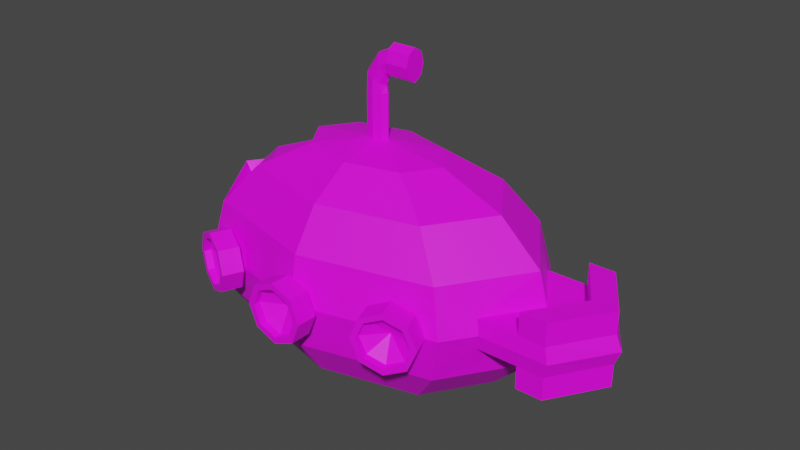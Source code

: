 # Source: Submarine.blend  (saved by Blender 2.82.7; exported with 4.5.12 LTS)
import bpy
from mathutils import Matrix  # noqa: F401  (used for matrix-valued properties, if any)

bpy.ops.wm.read_factory_settings(use_empty=True)
scene = bpy.context.scene
scene.name = 'Scene'

# ---- collections
col_collection = bpy.data.collections.new('Collection'); scene.collection.children.link(col_collection)

# ---- images (referenced by path relative to the original .blend; pixels are not part of the script)
import os
ASSET_DIR = os.environ.get("B2B_ASSET_DIR", "")  # directory of the original .blend (textures are referenced by path, not embedded)
HERE = os.path.dirname(os.path.abspath(__file__))  # packed textures are extracted next to this script under _unpacked/

def load_image(name, relpath, width, height, colorspace="sRGB"):
    """Load a texture the original file referenced (path relative to the .blend, or extracted next to this script)."""
    p = next((c for c in (os.path.join(HERE, relpath), os.path.join(ASSET_DIR, relpath)) if relpath and os.path.exists(c)), "")
    if p:
        img = bpy.data.images.load(p, check_existing=True)
        img.name = name
    else:  # same state as the original file: an image datablock whose file is absent (Cycles renders it pink)
        img = bpy.data.images.new(name, width, height)
        img.source = "FILE"
        img.filepath = "//" + (relpath or name)
    img.colorspace_settings.name = colorspace
    return img
img_imphenziapalette01_png = load_image('ImphenziaPalette01.png', 'ImphenziaPalette01.png', 1024, 1024, 'sRGB')

# ---- materials (node trees are filled in below, after node groups)
mat_material_001 = bpy.data.materials.new('Material.001')
mat_material_001.use_transparent_shadow = False

# ---- material node trees
mat_material_001.use_nodes = True; mat_material_001.node_tree.nodes.clear()
_N = mat_material_001.node_tree.nodes; _L = mat_material_001.node_tree.links
n0 = _N.new('ShaderNodeOutputMaterial'); n0.name = 'Material Output'; n0.location = (300, 300)
n1 = _N.new('ShaderNodeBsdfPrincipled'); n1.name = 'Principled BSDF'; n1.location = (10, 300)
n1.distribution = 'GGX'
n1.subsurface_method = 'BURLEY'
n1.inputs[3].default_value = 1.45
n1.inputs[27].default_value = (0.0, 0.0, 0.0, 1.0)
n1.inputs[28].default_value = 1.0
n2 = _N.new('ShaderNodeTexImage'); n2.name = 'Image Texture'; n2.location = (-323, 145)
n2.image = img_imphenziapalette01_png
n2.interpolation = 'Closest'
_L.new(n1.outputs[0], n0.inputs[0])
_L.new(n2.outputs[0], n1.inputs[0])
n0.is_active_output = True

# ---- world
world_world = bpy.data.worlds.new('World'); scene.world = world_world
world_world.use_nodes = True; world_world.node_tree.nodes.clear()
_N = world_world.node_tree.nodes; _L = world_world.node_tree.links
n0 = _N.new('ShaderNodeOutputWorld'); n0.name = 'World Output'; n0.location = (300, 300)
n1 = _N.new('ShaderNodeBackground'); n1.name = 'Background'; n1.location = (10, 300)
n1.inputs[0].default_value = (0.05088, 0.05088, 0.05088, 1.0)
_L.new(n1.outputs[0], n0.inputs[0])
n0.is_active_output = True
world_world.color = (0.05088, 0.05088, 0.05088)
world_world.use_sun_shadow = False
world_world.sun_shadow_jitter_overblur = 0.0

# ---- meshes
me_sphere = bpy.data.meshes.new('Sphere')
me_sphere.from_pydata([(0.0, 1.0, -4.371e-08), (0.2161, 3.521e-07, 1.504), (0.2706, 0.2706, 0.9239), (0.5, 0.5, 0.7071), (0.7915, 0.4447, 0.1224), (0.812, 0.4633, -4.272e-08), (0.7915, 0.4447, -0.1224), (0.5, 0.5, -0.7071), (0.2706, 0.2706, -0.9239), (0.06109, 1.485e-07, 0.9988), (0.7071, 1.634e-07, 0.7071), (0.9683, 1.664e-07, 0.1211), (1.316, 1.454e-07, 0.1211), (0.9239, 1.634e-07, -0.3827), (0.7071, 1.634e-07, -0.7071), (0.3827, 1.485e-07, -0.9239), (0.0, 1.51e-07, -1.0), (0.0432, -0.0432, 0.9988), (0.5, -0.5, 0.7071), (0.7915, -0.4447, 0.1224), (0.812, -0.4633, -4.272e-08), (0.7915, -0.4447, -0.1224), (0.5, -0.5, -0.7071), (0.2706, -0.2706, -0.9239), (1.244e-08, -0.06109, 0.9988), (1.244e-08, -0.7071, 0.7071), (4.224e-08, -0.9239, 0.3827), (1.244e-08, -1.0, -4.371e-08), (4.224e-08, -0.9239, -0.3827), (1.244e-08, -0.7071, -0.7071), (1.244e-08, -0.3827, -0.9239), (-0.0432, -0.0432, 0.9988), (-0.5, -0.5, 0.7071), (-0.6533, -0.6533, 0.3827), (-0.7071, -0.7071, -4.371e-08), (-0.6533, -0.6533, -0.3827), (-0.5, -0.5, -0.7071), (-0.2706, -0.2706, -0.9239), (-0.06109, 1.634e-07, 0.9988), (-0.9239, 1.038e-07, 0.3827), (-1.0, 1.634e-07, -4.371e-08), (-0.9239, 1.038e-07, -0.3827), (-0.7071, 1.634e-07, -0.7071), (-0.3827, 1.634e-07, -0.9239), (-0.0432, 0.0432, 0.9988), (-0.5, 0.5, 0.7071), (-0.6533, 0.6533, 0.3827), (-0.7071, 0.7071, -4.371e-08), (-0.6533, 0.6533, -0.3827), (-0.5, 0.5, -0.7071), (-0.2706, 0.2706, -0.9239), (-2.462e-09, 0.06109, 0.9988), (-1.736e-08, 0.7071, 0.7071), (-4.717e-08, 0.9239, 0.3827), (-4.717e-08, 0.9239, -0.3827), (-1.736e-08, 0.7071, -0.7071), (-2.462e-09, 0.3827, -0.9239), (0.6533, 0.6533, 0.3827), (0.7071, 0.7071, -4.371e-08), (0.6533, 0.6533, -0.3827), (0.9683, 1.684e-07, -0.1211), (0.9239, 1.634e-07, 0.3827), (0.6533, -0.6533, 0.3827), (0.7071, -0.7071, -4.371e-08), (0.6533, -0.6533, -0.3827), (1.181, 1.483e-07, 0.1211), (1.004, 0.4447, -0.1224), (1.181, 1.502e-07, -0.1211), (1.025, 0.4633, -5.406e-08), (1.025, -0.4633, -5.406e-08), (1.004, 0.4447, 0.1224), (1.004, 0.4447, -0.1224), (1.004, -0.4447, 0.1224), (1.004, -0.4447, -0.1224), (1.348, 1.126e-07, -8.098e-08), (1.316, 1.474e-07, -0.1211), (1.16, 0.4633, -7.999e-08), (1.16, -0.4633, -7.999e-08), (1.14, 0.4447, 0.1224), (1.14, 0.4447, -0.1224), (1.14, -0.4447, 0.1224), (1.14, -0.4447, -0.1224), (1.14, 0.4447, -0.1224), (1.316, 1.454e-07, 0.1211), (1.181, 1.483e-07, 0.1211), (1.004, -0.4447, 0.1224), (1.14, -0.4447, 0.1224), (1.181, 1.502e-07, -0.1211), (1.004, 0.4447, 0.1224), (1.004, -0.4447, -0.1224), (1.316, 1.474e-07, -0.1211), (1.14, 0.4447, 0.1224), (1.14, -0.4447, -0.1224), (1.004, 0.4447, -0.1224), (1.14, 0.4447, -0.1224), (1.316, 1.454e-07, 0.1211), (1.181, 1.483e-07, 0.1211), (1.004, -0.4447, 0.1224), (1.14, -0.4447, 0.1224), (1.181, 1.502e-07, -0.1211), (1.004, 0.4447, 0.1224), (1.004, -0.4447, -0.1224), (1.316, 1.474e-07, -0.1211), (1.14, 0.4447, 0.1224), (1.14, -0.4447, -0.1224), (1.004, 0.4442, -0.3082), (1.14, 0.4442, -0.3082), (1.316, 1.454e-07, 0.3069), (1.181, 1.482e-07, 0.3069), (1.004, -0.4442, 0.3082), (1.14, -0.4442, 0.3082), (1.181, 1.565e-07, -0.3069), (1.004, 0.4442, 0.3082), (1.004, -0.4442, -0.3082), (1.316, 1.536e-07, -0.3069), (1.14, 0.4442, 0.3082), (1.14, -0.4442, -0.3082), (-0.2391, -0.2706, 0.8418), (-0.4685, -0.5, 0.625), (-0.6218, -0.6533, 0.3006), (-0.3512, 1.634e-07, 0.8418), (-0.6756, 1.634e-07, 0.625), (-0.8923, 1.038e-07, 0.3006), (-0.2391, 0.2706, 0.8418), (-0.4685, 0.5, 0.625), (-0.6218, 0.6533, 0.3006), (0.3827, 1.485e-07, 0.9239), (0.0432, 0.0432, 0.9988), (0.2706, -0.2706, 0.9239), (1.244e-08, -0.3827, 0.9239), (-0.2706, -0.2706, 0.9239), (-0.3827, 1.634e-07, 0.9239), (-0.2706, 0.2706, 0.9239), (-2.462e-09, 0.3827, 0.9239), (0.2168, 2.485e-07, 1.634), (0.0432, 0.0432, 1.369), (7.896e-08, 0.06109, 1.369), (0.06109, 3.623e-07, 1.369), (0.0432, -0.0432, 1.369), (9.386e-08, -0.06109, 1.369), (-0.0432, -0.0432, 1.369), (-0.06109, 3.772e-07, 1.369), (-0.0432, 0.0432, 1.369), (0.03737, 0.0432, 1.438), (-4.057e-05, 0.06109, 1.473), (0.05287, 3.605e-07, 1.424), (0.03737, -0.0432, 1.438), (-4.055e-05, -0.06109, 1.473), (-0.03745, -0.0432, 1.508), (-0.05295, 3.754e-07, 1.522), (-0.03745, 0.0432, 1.508), (0.05997, 0.0432, 1.52), (0.03837, 0.06109, 1.58), (0.06892, 3.603e-07, 1.495), (0.05997, -0.0432, 1.52), (0.03837, -0.06109, 1.58), (0.01677, -0.0432, 1.64), (0.007824, 3.752e-07, 1.665), (0.01677, 0.0432, 1.64), (0.09657, 0.0432, 1.565), (0.09657, 0.06109, 1.634), (0.09657, 3.604e-07, 1.536), (0.09657, -0.0432, 1.565), (0.09657, -0.06109, 1.634), (0.09657, -0.0432, 1.704), (0.09657, 3.753e-07, 1.733), (0.09657, 0.0432, 1.704), (0.2161, 0.0432, 1.565), (0.2161, 0.06109, 1.634), (0.2161, 3.528e-07, 1.536), (0.2161, -0.0432, 1.565), (0.2161, -0.06109, 1.634), (0.2161, -0.0432, 1.704), (0.2161, 3.677e-07, 1.733), (0.2161, 0.0432, 1.704), (0.09657, 3.611e-07, 1.504), (0.09657, 0.06954, 1.546), (0.2161, 0.06954, 1.546), (0.2161, -0.0934, 1.634), (0.09657, -0.0934, 1.634), (0.09657, -0.06954, 1.546), (0.2161, -0.06954, 1.546), (0.2161, 3.765e-07, 1.765), (0.09657, 3.819e-07, 1.765), (0.09657, -0.06954, 1.723), (0.2161, -0.06954, 1.723), (0.2161, 0.0934, 1.634), (0.09657, 0.0934, 1.634), (0.09657, 0.06954, 1.723), (0.2161, 0.06954, 1.723)], [], [(55, 54, 59, 7), (0, 53, 57, 58), (52, 133, 2, 3), (56, 55, 7, 8), (54, 0, 58, 59), (53, 52, 3, 57), (127, 51, 136, 135), (16, 56, 8), (8, 7, 14, 15), (5, 4, 70, 68), (57, 3, 10, 61), (9, 127, 135, 137), (16, 8, 15), (7, 59, 13, 14), (60, 6, 71, 67), (3, 2, 126, 10), (61, 10, 18, 62), (24, 17, 138, 139), (16, 15, 23), (14, 13, 64, 22), (19, 20, 69, 72), (10, 126, 128, 18), (15, 14, 22, 23), (11, 19, 72, 65), (16, 23, 30), (22, 64, 28, 29), (63, 62, 26, 27), (18, 128, 129, 25), (23, 22, 29, 30), (64, 63, 27, 28), (62, 18, 25, 26), (38, 31, 140, 141), (25, 129, 130, 32), (30, 29, 36, 37), (28, 27, 34, 35), (26, 25, 32, 33), (51, 44, 142, 136), (16, 30, 37), (29, 28, 35, 36), (27, 26, 33, 34), (37, 36, 42, 43), (35, 34, 40, 41), (46, 39, 122, 125), (17, 9, 137, 138), (16, 37, 43), (36, 35, 41, 42), (34, 33, 39, 40), (131, 132, 123, 120), (31, 24, 139, 140), (16, 43, 50), (42, 41, 48, 49), (40, 39, 46, 47), (39, 33, 119, 122), (43, 42, 49, 50), (41, 40, 47, 48), (33, 32, 118, 119), (49, 48, 54, 55), (47, 46, 53, 0), (45, 132, 133, 52), (50, 49, 55, 56), (48, 47, 0, 54), (46, 45, 52, 53), (44, 38, 141, 142), (16, 50, 56), (4, 5, 58, 57), (5, 6, 59, 58), (6, 60, 13, 59), (11, 4, 57, 61), (20, 19, 62, 63), (21, 20, 63, 64), (19, 11, 61, 62), (60, 21, 64, 13), (68, 70, 78, 76), (12, 78, 91, 83), (72, 69, 77, 80), (67, 71, 66, 87), (21, 60, 67, 73), (20, 21, 73, 69), (4, 11, 65, 70), (6, 5, 68, 71), (79, 76, 74, 75), (76, 78, 12, 74), (74, 12, 80, 77), (75, 74, 77, 81), (80, 12, 83, 86), (69, 73, 81, 77), (78, 70, 88, 91), (71, 68, 76, 79), (91, 88, 100, 103), (84, 85, 97, 96), (83, 91, 103, 95), (88, 84, 96, 100), (72, 80, 86, 85), (75, 81, 92, 90), (65, 72, 85, 84), (71, 79, 82, 66), (70, 65, 84, 88), (81, 73, 89, 92), (73, 67, 87, 89), (79, 75, 90, 82), (96, 97, 109, 108), (95, 103, 115, 107), (100, 96, 108, 112), (94, 102, 114, 106), (85, 86, 98, 97), (86, 83, 95, 98), (89, 87, 99, 101), (92, 89, 101, 104), (87, 66, 93, 99), (90, 92, 104, 102), (66, 82, 94, 93), (82, 90, 102, 94), (111, 105, 106, 114), (108, 109, 110, 107), (113, 111, 114, 116), (112, 108, 107, 115), (103, 100, 112, 115), (97, 98, 110, 109), (98, 95, 107, 110), (101, 99, 111, 113), (104, 101, 113, 116), (99, 93, 105, 111), (102, 104, 116, 114), (93, 94, 106, 105), (119, 118, 121, 122), (118, 117, 120, 121), (121, 120, 123, 124), (122, 121, 124, 125), (132, 45, 124, 123), (32, 130, 117, 118), (45, 46, 125, 124), (130, 131, 120, 117), (127, 9, 126, 2), (9, 17, 128, 126), (17, 24, 129, 128), (24, 31, 130, 129), (31, 38, 131, 130), (38, 44, 132, 131), (44, 51, 133, 132), (51, 127, 2, 133), (142, 141, 149, 150), (135, 136, 144, 143), (137, 135, 143, 145), (139, 138, 146, 147), (141, 140, 148, 149), (136, 142, 150, 144), (138, 137, 145, 146), (140, 139, 147, 148), (145, 143, 151, 153), (147, 146, 154, 155), (149, 148, 156, 157), (144, 150, 158, 152), (146, 145, 153, 154), (148, 147, 155, 156), (150, 149, 157, 158), (143, 144, 152, 151), (152, 158, 166, 160), (154, 153, 161, 162), (156, 155, 163, 164), (158, 157, 165, 166), (151, 152, 160, 159), (153, 151, 159, 161), (155, 154, 162, 163), (157, 156, 164, 165), (172, 173, 182, 185), (166, 165, 183, 188), (171, 172, 185, 178), (165, 164, 184, 183), (170, 171, 178, 181), (164, 163, 179, 184), (169, 170, 181, 1), (163, 162, 180, 179), (168, 134, 167), (167, 134, 169), (169, 134, 170), (170, 134, 171), (171, 134, 172), (172, 134, 173), (173, 134, 174), (174, 134, 168), (180, 175, 1, 181), (184, 179, 178, 185), (188, 183, 182, 189), (176, 187, 186, 177), (175, 176, 177, 1), (179, 180, 181, 178), (183, 184, 185, 182), (187, 188, 189, 186), (160, 166, 188, 187), (173, 174, 189, 182), (159, 160, 187, 176), (174, 168, 186, 189), (161, 159, 176, 175), (168, 167, 177, 186), (162, 161, 175, 180), (167, 169, 1, 177)])
_uv = me_sphere.uv_layers.new(name='UVMap')
_uv.uv.foreach_set('vector', [0.4349, 0.6674, 0.4349, 0.6674, 0.4349, 0.6674, 0.4349, 0.6674, 0.6829, 0.931, 0.6829, 0.931, 0.6829, 0.931, 0.6829, 0.931, 0.6829, 0.931, 0.6829, 0.931, 0.6829, 0.931, 0.6829, 0.931, 0.4349, 0.6674, 0.4349, 0.6674, 0.4349, 0.6674, 0.4349, 0.6674, 0.6829, 0.931, 0.6829, 0.931, 0.6829, 0.931, 0.6829, 0.931, 0.6829, 0.931, 0.6829, 0.931, 0.6829, 0.931, 0.6829, 0.931, 0.6829, 0.931, 0.6829, 0.931, 0.6829, 0.931, 0.6829, 0.931, 0.4349, 0.6674, 0.4349, 0.6674, 0.4349, 0.6674, 0.4349, 0.6674, 0.4349, 0.6674, 0.4349, 0.6674, 0.4349, 0.6674, 0.9527, 0.9372, 0.9527, 0.9372, 0.9527, 0.9372, 0.9527, 0.9372, 0.6829, 0.931, 0.6829, 0.931, 0.6829, 0.931, 0.6829, 0.931, 0.6829, 0.931, 0.6829, 0.931, 0.6829, 0.931, 0.6829, 0.931, 0.4349, 0.6674, 0.4349, 0.6674, 0.4349, 0.6674, 0.4349, 0.6674, 0.4349, 0.6674, 0.4349, 0.6674, 0.4349, 0.6674, 0.9527, 0.9372, 0.9527, 0.9372, 0.9527, 0.9372, 0.9527, 0.9372, 0.6829, 0.931, 0.6829, 0.931, 0.6829, 0.931, 0.6829, 0.931, 0.6829, 0.931, 0.6829, 0.931, 0.6829, 0.931, 0.6829, 0.931, 0.6829, 0.931, 0.6829, 0.931, 0.6829, 0.931, 0.6829, 0.931, 0.4349, 0.6674, 0.4349, 0.6674, 0.4349, 0.6674, 0.4349, 0.6674, 0.4349, 0.6674, 0.4349, 0.6674, 0.4349, 0.6674, 0.9527, 0.9372, 0.9527, 0.9372, 0.9527, 0.9372, 0.9527, 0.9372, 0.6829, 0.931, 0.6829, 0.931, 0.6829, 0.931, 0.6829, 0.931, 0.4349, 0.6674, 0.4349, 0.6674, 0.4349, 0.6674, 0.4349, 0.6674, 0.9527, 0.9372, 0.9527, 0.9372, 0.9527, 0.9372, 0.9527, 0.9372, 0.4349, 0.6674, 0.4349, 0.6674, 0.4349, 0.6674, 0.4349, 0.6674, 0.4349, 0.6674, 0.4349, 0.6674, 0.4349, 0.6674, 0.6829, 0.931, 0.6829, 0.931, 0.6829, 0.931, 0.6829, 0.931, 0.6829, 0.931, 0.6829, 0.931, 0.6829, 0.931, 0.6829, 0.931, 0.4349, 0.6674, 0.4349, 0.6674, 0.4349, 0.6674, 0.4349, 0.6674, 0.6829, 0.931, 0.6829, 0.931, 0.6829, 0.931, 0.6829, 0.931, 0.6829, 0.931, 0.6829, 0.931, 0.6829, 0.931, 0.6829, 0.931, 0.6829, 0.931, 0.6829, 0.931, 0.6829, 0.931, 0.6829, 0.931, 0.6829, 0.931, 0.6829, 0.931, 0.6829, 0.931, 0.6829, 0.931, 0.4349, 0.6674, 0.4349, 0.6674, 0.4349, 0.6674, 0.4349, 0.6674, 0.6829, 0.931, 0.6829, 0.931, 0.6829, 0.931, 0.6829, 0.931, 0.6829, 0.931, 0.6829, 0.931, 0.6829, 0.931, 0.6829, 0.931, 0.6829, 0.931, 0.6829, 0.931, 0.6829, 0.931, 0.6829, 0.931, 0.4349, 0.6674, 0.4349, 0.6674, 0.4349, 0.6674, 0.4349, 0.6674, 0.4349, 0.6674, 0.4349, 0.6674, 0.4349, 0.6674, 0.6829, 0.931, 0.6829, 0.931, 0.6829, 0.931, 0.6829, 0.931, 0.4349, 0.6674, 0.4349, 0.6674, 0.4349, 0.6674, 0.4349, 0.6674, 0.6829, 0.931, 0.6829, 0.931, 0.6829, 0.931, 0.6829, 0.931, 0.6829, 0.931, 0.6829, 0.931, 0.6829, 0.931, 0.6829, 0.931, 0.6829, 0.931, 0.6829, 0.931, 0.6829, 0.931, 0.6829, 0.931, 0.4349, 0.6674, 0.4349, 0.6674, 0.4349, 0.6674, 0.4349, 0.6674, 0.4349, 0.6674, 0.4349, 0.6674, 0.4349, 0.6674, 0.6829, 0.931, 0.6829, 0.931, 0.6829, 0.931, 0.6829, 0.931, 0.6829, 0.931, 0.6829, 0.931, 0.6829, 0.931, 0.6829, 0.931, 0.6829, 0.931, 0.6829, 0.931, 0.6829, 0.931, 0.6829, 0.931, 0.4349, 0.6674, 0.4349, 0.6674, 0.4349, 0.6674, 0.4349, 0.6674, 0.4349, 0.6674, 0.4349, 0.6674, 0.4349, 0.6674, 0.6829, 0.931, 0.6829, 0.931, 0.6829, 0.931, 0.6829, 0.931, 0.6829, 0.931, 0.6829, 0.931, 0.6829, 0.931, 0.6829, 0.931, 0.4349, 0.6674, 0.4349, 0.6674, 0.4349, 0.6674, 0.4349, 0.6674, 0.6829, 0.931, 0.6829, 0.931, 0.6829, 0.931, 0.6829, 0.931, 0.6829, 0.931, 0.6829, 0.931, 0.6829, 0.931, 0.6829, 0.931, 0.4349, 0.6674, 0.4349, 0.6674, 0.4349, 0.6674, 0.4349, 0.6674, 0.6829, 0.931, 0.6829, 0.931, 0.6829, 0.931, 0.6829, 0.931, 0.6829, 0.931, 0.6829, 0.931, 0.6829, 0.931, 0.6829, 0.931, 0.4349, 0.6674, 0.4349, 0.6674, 0.4349, 0.6674, 0.4349, 0.6674, 0.6829, 0.931, 0.6829, 0.931, 0.6829, 0.931, 0.6829, 0.931, 0.6829, 0.931, 0.6829, 0.931, 0.6829, 0.931, 0.6829, 0.931, 0.6829, 0.931, 0.6829, 0.931, 0.6829, 0.931, 0.6829, 0.931, 0.4349, 0.6674, 0.4349, 0.6674, 0.4349, 0.6674, 0.6829, 0.931, 0.6829, 0.931, 0.6829, 0.931, 0.6829, 0.931, 0.6829, 0.931, 0.6829, 0.931, 0.6829, 0.931, 0.6829, 0.931, 0.6829, 0.931, 0.6829, 0.931, 0.6829, 0.931, 0.6829, 0.931, 0.6829, 0.931, 0.6829, 0.931, 0.6829, 0.931, 0.6829, 0.931, 0.6829, 0.931, 0.6829, 0.931, 0.6829, 0.931, 0.6829, 0.931, 0.6829, 0.931, 0.6829, 0.931, 0.6829, 0.931, 0.6829, 0.931, 0.6829, 0.931, 0.6829, 0.931, 0.6829, 0.931, 0.6829, 0.931, 0.6829, 0.931, 0.6829, 0.931, 0.6829, 0.931, 0.6829, 0.931, 0.9527, 0.9372, 0.9527, 0.9372, 0.9527, 0.9372, 0.9527, 0.9372, 0.9527, 0.9372, 0.9527, 0.9372, 0.9527, 0.9372, 0.9527, 0.9372, 0.9527, 0.9372, 0.9527, 0.9372, 0.9527, 0.9372, 0.9527, 0.9372, 0.9527, 0.9372, 0.9527, 0.9372, 0.9527, 0.9372, 0.9527, 0.9372, 0.9527, 0.9372, 0.9527, 0.9372, 0.9527, 0.9372, 0.9527, 0.9372, 0.9527, 0.9372, 0.9527, 0.9372, 0.9527, 0.9372, 0.9527, 0.9372, 0.9527, 0.9372, 0.9527, 0.9372, 0.9527, 0.9372, 0.9527, 0.9372, 0.9527, 0.9372, 0.9527, 0.9372, 0.9527, 0.9372, 0.9527, 0.9372, 0.9527, 0.9372, 0.9527, 0.9372, 0.9527, 0.9372, 0.9527, 0.9372, 0.9527, 0.9372, 0.9527, 0.9372, 0.9527, 0.9372, 0.9527, 0.9372, 0.9527, 0.9372, 0.9527, 0.9372, 0.9527, 0.9372, 0.9527, 0.9372, 0.9527, 0.9372, 0.9527, 0.9372, 0.9527, 0.9372, 0.9527, 0.9372, 0.9527, 0.9372, 0.9527, 0.9372, 0.9527, 0.9372, 0.9527, 0.9372, 0.9527, 0.9372, 0.9527, 0.9372, 0.9527, 0.9372, 0.9527, 0.9372, 0.9527, 0.9372, 0.9527, 0.9372, 0.9527, 0.9372, 0.9527, 0.9372, 0.9527, 0.9372, 0.9527, 0.9372, 0.9527, 0.9372, 0.9527, 0.9372, 0.9527, 0.9372, 0.9527, 0.9372, 0.9527, 0.9372, 0.9527, 0.9372, 0.9527, 0.9372, 0.9527, 0.9372, 0.9527, 0.9372, 0.9527, 0.9372, 0.9527, 0.9372, 0.9527, 0.9372, 0.9527, 0.9372, 0.9527, 0.9372, 0.9527, 0.9372, 0.9527, 0.9372, 0.9527, 0.9372, 0.9527, 0.9372, 0.9527, 0.9372, 0.9527, 0.9372, 0.9527, 0.9372, 0.9527, 0.9372, 0.9527, 0.9372, 0.9527, 0.9372, 0.9527, 0.9372, 0.9527, 0.9372, 0.9527, 0.9372, 0.9527, 0.9372, 0.9527, 0.9372, 0.9527, 0.9372, 0.9527, 0.9372, 0.9527, 0.9372, 0.9527, 0.9372, 0.9527, 0.9372, 0.9527, 0.9372, 0.9527, 0.9372, 0.9527, 0.9372, 0.9527, 0.9372, 0.9527, 0.9372, 0.9527, 0.9372, 0.9527, 0.9372, 0.9527, 0.9372, 0.9527, 0.9372, 0.9527, 0.9372, 0.9527, 0.9372, 0.9527, 0.9372, 0.9527, 0.9372, 0.9527, 0.9372, 0.9527, 0.9372, 0.9527, 0.9372, 0.9527, 0.9372, 0.9527, 0.9372, 0.9527, 0.9372, 0.9527, 0.9372, 0.9527, 0.9372, 0.9527, 0.9372, 0.9527, 0.9372, 0.9527, 0.9372, 0.9527, 0.9372, 0.9527, 0.9372, 0.9527, 0.9372, 0.9527, 0.9372, 0.9527, 0.9372, 0.9527, 0.9372, 0.9527, 0.9372, 0.9527, 0.9372, 0.9527, 0.9372, 0.9527, 0.9372, 0.9527, 0.9372, 0.9527, 0.9372, 0.9527, 0.9372, 0.9527, 0.9372, 0.9527, 0.9372, 0.9527, 0.9372, 0.9527, 0.9372, 0.9527, 0.9372, 0.9527, 0.9372, 0.9527, 0.9372, 0.9527, 0.9372, 0.9527, 0.9372, 0.9527, 0.9372, 0.9527, 0.9372, 0.9527, 0.9372, 0.9527, 0.9372, 0.9527, 0.9372, 0.9527, 0.9372, 0.9527, 0.9372, 0.9527, 0.9372, 0.9527, 0.9372, 0.9527, 0.9372, 0.9527, 0.9372, 0.9527, 0.9372, 0.9527, 0.9372, 0.9527, 0.9372, 0.9527, 0.9372, 0.9527, 0.9372, 0.9527, 0.9372, 0.9527, 0.9372, 0.9527, 0.9372, 0.9527, 0.9372, 0.9527, 0.9372, 0.9527, 0.9372, 0.9527, 0.9372, 0.9527, 0.9372, 0.9527, 0.9372, 0.9527, 0.9372, 0.9527, 0.9372, 0.9527, 0.9372, 0.9527, 0.9372, 0.9527, 0.9372, 0.9527, 0.9372, 0.9527, 0.9372, 0.9527, 0.9372, 0.9527, 0.9372, 0.9527, 0.9372, 0.9527, 0.9372, 0.9527, 0.9372, 0.9527, 0.9372, 0.9527, 0.9372, 0.9527, 0.9372, 0.9527, 0.9372, 0.9527, 0.9372, 0.9527, 0.9372, 0.9527, 0.9372, 0.9527, 0.9372, 0.9527, 0.9372, 0.9527, 0.9372, 0.9527, 0.9372, 0.9527, 0.9372, 0.9527, 0.9372, 0.9527, 0.9372, 0.9527, 0.9372, 0.9527, 0.9372, 0.9527, 0.9372, 0.9527, 0.9372, 0.9527, 0.9372, 0.9527, 0.9372, 0.9527, 0.9372, 0.9527, 0.9372, 0.9527, 0.9372, 0.9527, 0.9372, 0.9527, 0.9372, 0.9527, 0.9372, 0.9527, 0.9372, 0.9527, 0.9372, 0.9527, 0.9372, 0.3171, 0.7852, 0.3171, 0.7852, 0.3171, 0.7852, 0.3171, 0.7852, 0.3171, 0.7852, 0.3171, 0.7852, 0.3171, 0.7852, 0.3171, 0.7852, 0.3171, 0.7852, 0.3171, 0.7852, 0.3171, 0.7852, 0.3171, 0.7852, 0.3171, 0.7852, 0.3171, 0.7852, 0.3171, 0.7852, 0.3171, 0.7852, 0.6829, 0.931, 0.6829, 0.931, 0.6829, 0.931, 0.6829, 0.931, 0.6829, 0.931, 0.6829, 0.931, 0.6829, 0.931, 0.6829, 0.931, 0.6829, 0.931, 0.6829, 0.931, 0.6829, 0.931, 0.6829, 0.931, 0.6829, 0.931, 0.6829, 0.931, 0.6829, 0.931, 0.6829, 0.931, 0.6829, 0.931, 0.6829, 0.931, 0.6829, 0.931, 0.6829, 0.931, 0.6829, 0.931, 0.6829, 0.931, 0.6829, 0.931, 0.6829, 0.931, 0.6829, 0.931, 0.6829, 0.931, 0.6829, 0.931, 0.6829, 0.931, 0.6829, 0.931, 0.6829, 0.931, 0.6829, 0.931, 0.6829, 0.931, 0.6829, 0.931, 0.6829, 0.931, 0.6829, 0.931, 0.6829, 0.931, 0.6829, 0.931, 0.6829, 0.931, 0.6829, 0.931, 0.6829, 0.931, 0.6829, 0.931, 0.6829, 0.931, 0.6829, 0.931, 0.6829, 0.931, 0.6829, 0.931, 0.6829, 0.931, 0.6829, 0.931, 0.6829, 0.931, 0.6829, 0.931, 0.6829, 0.931, 0.6829, 0.931, 0.6829, 0.931, 0.6829, 0.931, 0.6829, 0.931, 0.6829, 0.931, 0.6829, 0.931, 0.6829, 0.931, 0.6829, 0.931, 0.6829, 0.931, 0.6829, 0.931, 0.6829, 0.931, 0.6829, 0.931, 0.6829, 0.931, 0.6829, 0.931, 0.6829, 0.931, 0.6829, 0.931, 0.6829, 0.931, 0.6829, 0.931, 0.6829, 0.931, 0.6829, 0.931, 0.6829, 0.931, 0.6829, 0.931, 0.6829, 0.931, 0.6829, 0.931, 0.6829, 0.931, 0.6829, 0.931, 0.6829, 0.931, 0.6829, 0.931, 0.6829, 0.931, 0.6829, 0.931, 0.6829, 0.931, 0.6829, 0.931, 0.6829, 0.931, 0.6829, 0.931, 0.6829, 0.931, 0.6829, 0.931, 0.6829, 0.931, 0.6829, 0.931, 0.6829, 0.931, 0.6829, 0.931, 0.6829, 0.931, 0.6829, 0.931, 0.6829, 0.931, 0.6829, 0.931, 0.6829, 0.931, 0.6829, 0.931, 0.6829, 0.931, 0.6829, 0.931, 0.6829, 0.931, 0.6829, 0.931, 0.6829, 0.931, 0.6829, 0.931, 0.6829, 0.931, 0.6829, 0.931, 0.6829, 0.931, 0.6829, 0.931, 0.6829, 0.931, 0.6829, 0.931, 0.6829, 0.931, 0.6829, 0.931, 0.6829, 0.931, 0.6829, 0.931, 0.6829, 0.931, 0.6829, 0.931, 0.6829, 0.931, 0.6829, 0.931, 0.6829, 0.931, 0.6829, 0.931, 0.6829, 0.931, 0.6829, 0.931, 0.6829, 0.931, 0.6829, 0.931, 0.6829, 0.931, 0.6829, 0.931, 0.6829, 0.931, 0.6829, 0.931, 0.6829, 0.931, 0.6829, 0.931, 0.6829, 0.931, 0.6829, 0.931, 0.6829, 0.931, 0.6829, 0.931, 0.6829, 0.931, 0.6829, 0.931, 0.6829, 0.931, 0.6829, 0.931, 0.6829, 0.931, 0.6829, 0.931, 0.6829, 0.931, 0.6829, 0.931, 0.6829, 0.931, 0.6829, 0.931, 0.6829, 0.931, 0.6829, 0.931, 0.4535, 0.8069, 0.4535, 0.8069, 0.4535, 0.8069, 0.4535, 0.8069, 0.6829, 0.931, 0.6829, 0.931, 0.6829, 0.931, 0.6829, 0.931, 0.4535, 0.8069, 0.4535, 0.8069, 0.4535, 0.8069, 0.4535, 0.8069, 0.6829, 0.931, 0.6829, 0.931, 0.6829, 0.931, 0.6829, 0.931, 0.4535, 0.8069, 0.4535, 0.8069, 0.4535, 0.8069, 0.4535, 0.8069, 0.6829, 0.931, 0.6829, 0.931, 0.6829, 0.931, 0.6829, 0.931, 0.4535, 0.8069, 0.4535, 0.8069, 0.4535, 0.8069, 0.4535, 0.8069, 0.6829, 0.931, 0.6829, 0.931, 0.6829, 0.931, 0.6829, 0.931, 0.4535, 0.8069, 0.4535, 0.8069, 0.4535, 0.8069, 0.4535, 0.8069, 0.4535, 0.8069, 0.4535, 0.8069, 0.4535, 0.8069, 0.4535, 0.8069, 0.4535, 0.8069, 0.4535, 0.8069, 0.4535, 0.8069, 0.4535, 0.8069, 0.4535, 0.8069, 0.4535, 0.8069, 0.4535, 0.8069, 0.4535, 0.8069, 0.4535, 0.8069, 0.4535, 0.8069, 0.4535, 0.8069, 0.4535, 0.8069, 0.4535, 0.8069, 0.4535, 0.8069, 0.4535, 0.8069, 0.4535, 0.8069, 0.9465, 0.931, 0.9465, 0.931, 0.9465, 0.931, 0.9465, 0.931, 0.9465, 0.931, 0.9465, 0.931, 0.9465, 0.931, 0.9465, 0.931, 0.9465, 0.931, 0.9465, 0.931, 0.9465, 0.931, 0.9465, 0.931, 0.9465, 0.931, 0.9465, 0.931, 0.9465, 0.931, 0.9465, 0.931, 0.9465, 0.931, 0.9465, 0.931, 0.9465, 0.931, 0.9465, 0.931, 0.9465, 0.931, 0.9465, 0.931, 0.9465, 0.931, 0.9465, 0.931, 0.9465, 0.931, 0.9465, 0.931, 0.9465, 0.931, 0.9465, 0.931, 0.9465, 0.931, 0.9465, 0.931, 0.9465, 0.931, 0.9465, 0.931, 0.6829, 0.931, 0.6829, 0.931, 0.6829, 0.931, 0.6829, 0.931, 0.4535, 0.8069, 0.4535, 0.8069, 0.4535, 0.8069, 0.4535, 0.8069, 0.6829, 0.931, 0.6829, 0.931, 0.6829, 0.931, 0.6829, 0.931, 0.4535, 0.8069, 0.4535, 0.8069, 0.4535, 0.8069, 0.4535, 0.8069, 0.6829, 0.931, 0.6829, 0.931, 0.6829, 0.931, 0.6829, 0.931, 0.4535, 0.8069, 0.4535, 0.8069, 0.4535, 0.8069, 0.4535, 0.8069, 0.6829, 0.931, 0.6829, 0.931, 0.6829, 0.931, 0.6829, 0.931, 0.4535, 0.8069, 0.4535, 0.8069, 0.4535, 0.8069, 0.4535, 0.8069])
me_sphere.materials.append(mat_material_001)
me_sphere.use_remesh_fix_poles = True
me_sphere.use_remesh_preserve_attributes = False
me_sphere.use_mirror_vertex_groups = False
me_sphere.update()
me_sphere_002 = bpy.data.meshes.new('Sphere.002')
me_sphere_002.from_pydata([(2.076e-08, 0.08256, 0.2517), (2.076e-08, -0.03199, 0.2517), (0.1106, 0.08256, 0.178), (0.1106, -0.03199, 0.178), (0.1565, 0.08256, 1.164e-07), (0.1565, -0.03199, 8.642e-08), (0.1106, 0.08256, -0.178), (0.1106, -0.03199, -0.178), (7.08e-09, 0.08256, -0.2517), (7.08e-09, -0.03199, -0.2517), (-0.1106, 0.08256, -0.178), (-0.1106, -0.03199, -0.178), (-0.1565, 0.08256, 1.164e-07), (-0.1565, -0.03199, 1.014e-07), (-0.1106, 0.08256, 0.178), (-0.1106, -0.03199, 0.178), (-0.08834, 0.08256, 0.1421), (-0.08834, -0.03199, 0.1421), (1.658e-08, 0.08256, 0.201), (1.658e-08, -0.03199, 0.201), (0.1249, 0.08256, 8.293e-08), (0.1249, -0.03199, 7.551e-08), (-0.1249, 0.08256, 8.794e-08), (-0.1249, -0.03199, 8.423e-08), (0.08834, -0.03199, 0.1421), (0.08834, 0.08256, 0.1421), (-0.08834, 0.08256, -0.1421), (-0.08834, -0.03199, -0.1421), (5.653e-09, -0.03199, -0.201), (5.653e-09, 0.08256, -0.201), (0.08834, 0.08256, -0.1421), (0.08834, -0.03199, -0.1421), (1.49e-08, 0.07193, 8.941e-08), (1.795e-08, 0.07193, 8.941e-08), (1.795e-08, 0.07193, 8.941e-08), (1.49e-08, 0.07193, 8.941e-08), (1.49e-08, 0.07193, 8.941e-08), (1.49e-08, 0.07193, 8.568e-08), (1.49e-08, 0.07193, 8.941e-08), (1.49e-08, 0.07193, 8.568e-08), (1.49e-08, 0.07193, 8.568e-08), (1.49e-08, 0.07193, 8.941e-08), (1.49e-08, 0.07193, 8.941e-08), (1.49e-08, 0.07193, 8.568e-08), (1.795e-08, 0.07193, 8.941e-08), (1.49e-08, 0.07193, 8.941e-08), (1.795e-08, 0.07193, 8.941e-08), (1.49e-08, 0.07193, 8.941e-08), (0.1106, -0.09116, 0.178), (2.754e-08, -0.09116, 0.2517), (0.1565, -0.09116, 7.686e-08), (0.1106, -0.09116, -0.178), (1.386e-08, -0.09116, -0.2517), (-0.1106, -0.09116, -0.178), (-0.1565, -0.09116, 9.186e-08), (-0.1106, -0.09116, 0.178), (2.336e-08, -0.09116, 0.201), (-0.08834, -0.09116, 0.1421), (0.1249, -0.09116, 6.596e-08), (0.08834, -0.09116, 0.1421), (-0.1249, -0.09116, 7.468e-08), (-0.08834, -0.09116, -0.1421), (1.244e-08, -0.09116, -0.201), (0.08834, -0.09116, -0.1421)], [], [(0, 1, 3, 2), (2, 3, 5, 4), (4, 5, 7, 6), (6, 7, 9, 8), (8, 9, 11, 10), (10, 11, 13, 12), (9, 7, 51, 52), (12, 13, 15, 14), (14, 15, 1, 0), (0, 2, 4, 20, 25, 18, 16, 22, 12, 14), (26, 22, 39, 41), (17, 19, 56, 57), (31, 21, 37, 45), (17, 23, 40, 35), (20, 30, 47, 43), (24, 19, 34, 38), (29, 26, 41, 46), (22, 16, 32, 39), (28, 31, 45, 44), (12, 22, 26, 29, 30, 20, 4, 6, 8, 10), (32, 35, 40, 39), (43, 37, 38, 36), (39, 40, 42, 41), (47, 45, 37, 43), (46, 44, 45, 47), (33, 34, 35, 32), (36, 38, 34, 33), (41, 42, 44, 46), (16, 18, 33, 32), (30, 29, 46, 47), (23, 27, 42, 40), (19, 17, 35, 34), (25, 20, 43, 36), (18, 25, 36, 33), (27, 28, 44, 42), (21, 24, 38, 37), (48, 49, 55, 54, 60, 57, 56, 59, 58, 50), (50, 58, 63, 62, 61, 60, 54, 53, 52, 51), (28, 27, 61, 62), (24, 21, 58, 59), (5, 3, 48, 50), (15, 13, 54, 55), (31, 28, 62, 63), (11, 9, 52, 53), (19, 24, 59, 56), (23, 17, 57, 60), (7, 5, 50, 51), (1, 15, 55, 49), (21, 31, 63, 58), (3, 1, 49, 48), (13, 11, 53, 54), (27, 23, 60, 61)])
_uv = me_sphere_002.uv_layers.new(name='UVMap')
_uv.uv.foreach_set('vector', [0.9372, 0.9236, 0.9372, 0.9236, 0.9372, 0.9236, 0.9372, 0.9236, 0.9372, 0.9236, 0.9372, 0.9236, 0.9372, 0.9236, 0.9372, 0.9236, 0.9372, 0.9236, 0.9372, 0.9236, 0.9372, 0.9236, 0.9372, 0.9236, 0.9372, 0.9236, 0.9372, 0.9236, 0.9372, 0.9236, 0.9372, 0.9236, 0.9372, 0.9236, 0.9372, 0.9236, 0.9372, 0.9236, 0.9372, 0.9236, 0.9372, 0.9236, 0.9372, 0.9236, 0.9372, 0.9236, 0.9372, 0.9236, 0.9372, 0.9236, 0.9372, 0.9236, 0.9372, 0.9236, 0.9372, 0.9236, 0.9372, 0.9236, 0.9372, 0.9236, 0.9372, 0.9236, 0.9372, 0.9236, 0.9372, 0.9236, 0.9372, 0.9236, 0.9372, 0.9236, 0.9372, 0.9236, 0.9372, 0.9236, 0.9372, 0.9236, 0.9372, 0.9236, 0.9372, 0.9236, 0.9372, 0.9236, 0.9372, 0.9236, 0.9372, 0.9236, 0.9372, 0.9236, 0.9372, 0.9236, 0.9372, 0.9236, 0.9372, 0.9236, 0.9372, 0.9236, 0.9372, 0.9236, 0.9372, 0.9236, 0.9372, 0.9236, 0.9372, 0.9236, 0.9372, 0.9236, 0.9372, 0.9236, 0.3264, 0.7995, 0.3264, 0.7995, 0.3264, 0.7995, 0.3264, 0.7995, 0.3264, 0.7995, 0.3264, 0.7995, 0.3264, 0.7995, 0.3264, 0.7995, 0.9372, 0.9236, 0.9372, 0.9236, 0.9372, 0.9236, 0.9372, 0.9236, 0.3264, 0.7995, 0.3264, 0.7995, 0.3264, 0.7995, 0.3264, 0.7995, 0.9372, 0.9236, 0.9372, 0.9236, 0.9372, 0.9236, 0.9372, 0.9236, 0.9372, 0.9236, 0.9372, 0.9236, 0.9372, 0.9236, 0.9372, 0.9236, 0.3264, 0.7995, 0.3264, 0.7995, 0.3264, 0.7995, 0.3264, 0.7995, 0.9372, 0.9236, 0.9372, 0.9236, 0.9372, 0.9236, 0.9372, 0.9236, 0.9372, 0.9236, 0.9372, 0.9236, 0.9372, 0.9236, 0.9372, 0.9236, 0.9372, 0.9236, 0.9372, 0.9236, 0.9372, 0.9236, 0.9372, 0.9236, 0.9372, 0.9236, 0.9372, 0.9236, 0.9372, 0.9236, 0.9372, 0.9236, 0.9372, 0.9236, 0.9372, 0.9236, 0.9372, 0.9236, 0.9372, 0.9236, 0.9372, 0.9236, 0.9372, 0.9236, 0.9372, 0.9236, 0.9372, 0.9236, 0.9372, 0.9236, 0.9372, 0.9236, 0.9372, 0.9236, 0.9372, 0.9236, 0.9372, 0.9236, 0.9372, 0.9236, 0.9372, 0.9236, 0.9372, 0.9236, 0.9372, 0.9236, 0.9372, 0.9236, 0.9372, 0.9236, 0.9372, 0.9236, 0.9372, 0.9236, 0.9372, 0.9236, 0.9372, 0.9236, 0.9372, 0.9236, 0.9372, 0.9236, 0.9372, 0.9236, 0.9372, 0.9236, 0.9372, 0.9236, 0.9372, 0.9236, 0.9372, 0.9236, 0.9372, 0.9236, 0.9372, 0.9236, 0.9372, 0.9236, 0.9372, 0.9236, 0.3264, 0.7995, 0.3264, 0.7995, 0.3264, 0.7995, 0.3264, 0.7995, 0.3264, 0.7995, 0.3264, 0.7995, 0.3264, 0.7995, 0.3264, 0.7995, 0.9372, 0.9236, 0.9372, 0.9236, 0.9372, 0.9236, 0.9372, 0.9236, 0.9372, 0.9236, 0.9372, 0.9236, 0.9372, 0.9236, 0.9372, 0.9236, 0.3264, 0.7995, 0.3264, 0.7995, 0.3264, 0.7995, 0.3264, 0.7995, 0.3264, 0.7995, 0.3264, 0.7995, 0.3264, 0.7995, 0.3264, 0.7995, 0.9372, 0.9236, 0.9372, 0.9236, 0.9372, 0.9236, 0.9372, 0.9236, 0.9372, 0.9236, 0.9372, 0.9236, 0.9372, 0.9236, 0.9372, 0.9236, 0.9372, 0.9236, 0.9372, 0.9236, 0.9372, 0.9236, 0.9372, 0.9236, 0.9372, 0.9236, 0.9372, 0.9236, 0.9372, 0.9236, 0.9372, 0.9236, 0.9372, 0.9236, 0.9372, 0.9236, 0.9372, 0.9236, 0.9372, 0.9236, 0.9372, 0.9236, 0.9372, 0.9236, 0.9372, 0.9236, 0.9372, 0.9236, 0.9372, 0.9236, 0.9372, 0.9236, 0.9372, 0.9236, 0.9372, 0.9236, 0.9372, 0.9236, 0.9372, 0.9236, 0.9372, 0.9236, 0.9372, 0.9236, 0.9372, 0.9236, 0.9372, 0.9236, 0.9372, 0.9236, 0.9372, 0.9236, 0.9372, 0.9236, 0.9372, 0.9236, 0.9372, 0.9236, 0.9372, 0.9236, 0.9372, 0.9236, 0.9372, 0.9236, 0.9372, 0.9236, 0.9372, 0.9236, 0.9372, 0.9236, 0.9372, 0.9236, 0.9372, 0.9236, 0.9372, 0.9236, 0.9372, 0.9236, 0.9372, 0.9236, 0.9372, 0.9236, 0.9372, 0.9236, 0.9372, 0.9236, 0.9372, 0.9236, 0.9372, 0.9236, 0.9372, 0.9236, 0.9372, 0.9236, 0.9372, 0.9236, 0.9372, 0.9236, 0.9372, 0.9236, 0.9372, 0.9236, 0.9372, 0.9236, 0.9372, 0.9236, 0.9372, 0.9236, 0.9372, 0.9236, 0.9372, 0.9236, 0.9372, 0.9236, 0.9372, 0.9236, 0.9372, 0.9236, 0.9372, 0.9236, 0.9372, 0.9236, 0.9372, 0.9236, 0.9372, 0.9236, 0.9372, 0.9236, 0.9372, 0.9236, 0.9372, 0.9236])
me_sphere_002.materials.append(mat_material_001)
me_sphere_002.use_remesh_fix_poles = True
me_sphere_002.use_remesh_preserve_attributes = False
me_sphere_002.use_mirror_vertex_groups = False
me_sphere_002.update()
me_sphere_003 = bpy.data.meshes.new('Sphere.003')
me_sphere_003.from_pydata([(2.076e-08, 0.08256, 0.2517), (2.076e-08, -0.03199, 0.2517), (0.1106, 0.08256, 0.178), (0.1106, -0.03199, 0.178), (0.1565, 0.08256, 1.164e-07), (0.1565, -0.03199, 8.642e-08), (0.1106, 0.08256, -0.178), (0.1106, -0.03199, -0.178), (7.08e-09, 0.08256, -0.2517), (7.08e-09, -0.03199, -0.2517), (-0.1106, 0.08256, -0.178), (-0.1106, -0.03199, -0.178), (-0.1565, 0.08256, 1.164e-07), (-0.1565, -0.03199, 1.014e-07), (-0.1106, 0.08256, 0.178), (-0.1106, -0.03199, 0.178), (-0.08834, 0.08256, 0.1421), (-0.08834, -0.03199, 0.1421), (1.658e-08, 0.08256, 0.201), (1.658e-08, -0.03199, 0.201), (0.1249, 0.08256, 8.293e-08), (0.1249, -0.03199, 7.551e-08), (-0.1249, 0.08256, 8.794e-08), (-0.1249, -0.03199, 8.423e-08), (0.08834, -0.03199, 0.1421), (0.08834, 0.08256, 0.1421), (-0.08834, 0.08256, -0.1421), (-0.08834, -0.03199, -0.1421), (5.653e-09, -0.03199, -0.201), (5.653e-09, 0.08256, -0.201), (0.08834, 0.08256, -0.1421), (0.08834, -0.03199, -0.1421), (1.49e-08, 0.07193, 8.941e-08), (1.795e-08, 0.07193, 8.941e-08), (1.795e-08, 0.07193, 8.941e-08), (1.49e-08, 0.07193, 8.941e-08), (1.49e-08, 0.07193, 8.941e-08), (1.49e-08, 0.07193, 8.568e-08), (1.49e-08, 0.07193, 8.941e-08), (1.49e-08, 0.07193, 8.568e-08), (1.49e-08, 0.07193, 8.568e-08), (1.49e-08, 0.07193, 8.941e-08), (1.49e-08, 0.07193, 8.941e-08), (1.49e-08, 0.07193, 8.568e-08), (1.795e-08, 0.07193, 8.941e-08), (1.49e-08, 0.07193, 8.941e-08), (1.795e-08, 0.07193, 8.941e-08), (1.49e-08, 0.07193, 8.941e-08), (0.1106, -0.09116, 0.178), (2.754e-08, -0.09116, 0.2517), (0.1565, -0.09116, 7.686e-08), (0.1106, -0.09116, -0.178), (1.386e-08, -0.09116, -0.2517), (-0.1106, -0.09116, -0.178), (-0.1565, -0.09116, 9.186e-08), (-0.1106, -0.09116, 0.178), (2.336e-08, -0.09116, 0.201), (-0.08834, -0.09116, 0.1421), (0.1249, -0.09116, 6.596e-08), (0.08834, -0.09116, 0.1421), (-0.1249, -0.09116, 7.468e-08), (-0.08834, -0.09116, -0.1421), (1.244e-08, -0.09116, -0.201), (0.08834, -0.09116, -0.1421)], [], [(0, 1, 3, 2), (2, 3, 5, 4), (4, 5, 7, 6), (6, 7, 9, 8), (8, 9, 11, 10), (10, 11, 13, 12), (9, 7, 51, 52), (12, 13, 15, 14), (14, 15, 1, 0), (0, 2, 4, 20, 25, 18, 16, 22, 12, 14), (26, 22, 39, 41), (17, 19, 56, 57), (31, 21, 37, 45), (17, 23, 40, 35), (20, 30, 47, 43), (24, 19, 34, 38), (29, 26, 41, 46), (22, 16, 32, 39), (28, 31, 45, 44), (12, 22, 26, 29, 30, 20, 4, 6, 8, 10), (32, 35, 40, 39), (43, 37, 38, 36), (39, 40, 42, 41), (47, 45, 37, 43), (46, 44, 45, 47), (33, 34, 35, 32), (36, 38, 34, 33), (41, 42, 44, 46), (16, 18, 33, 32), (30, 29, 46, 47), (23, 27, 42, 40), (19, 17, 35, 34), (25, 20, 43, 36), (18, 25, 36, 33), (27, 28, 44, 42), (21, 24, 38, 37), (48, 49, 55, 54, 60, 57, 56, 59, 58, 50), (50, 58, 63, 62, 61, 60, 54, 53, 52, 51), (28, 27, 61, 62), (24, 21, 58, 59), (5, 3, 48, 50), (15, 13, 54, 55), (31, 28, 62, 63), (11, 9, 52, 53), (19, 24, 59, 56), (23, 17, 57, 60), (7, 5, 50, 51), (1, 15, 55, 49), (21, 31, 63, 58), (3, 1, 49, 48), (13, 11, 53, 54), (27, 23, 60, 61)])
_uv = me_sphere_003.uv_layers.new(name='UVMap')
_uv.uv.foreach_set('vector', [0.9372, 0.936, 0.9372, 0.936, 0.9372, 0.936, 0.9372, 0.936, 0.9372, 0.936, 0.9372, 0.936, 0.9372, 0.936, 0.9372, 0.936, 0.9372, 0.936, 0.9372, 0.936, 0.9372, 0.936, 0.9372, 0.936, 0.9372, 0.936, 0.9372, 0.936, 0.9372, 0.936, 0.9372, 0.936, 0.9372, 0.936, 0.9372, 0.936, 0.9372, 0.936, 0.9372, 0.936, 0.9372, 0.936, 0.9372, 0.936, 0.9372, 0.936, 0.9372, 0.936, 0.9372, 0.936, 0.9372, 0.936, 0.9372, 0.936, 0.9372, 0.936, 0.9372, 0.936, 0.9372, 0.936, 0.9372, 0.936, 0.9372, 0.936, 0.9372, 0.936, 0.9372, 0.936, 0.9372, 0.936, 0.9372, 0.936, 0.9372, 0.936, 0.9372, 0.936, 0.9372, 0.936, 0.9372, 0.936, 0.9372, 0.936, 0.9372, 0.936, 0.9372, 0.936, 0.9372, 0.936, 0.9372, 0.936, 0.9372, 0.936, 0.9372, 0.936, 0.9372, 0.936, 0.9372, 0.936, 0.9372, 0.936, 0.9372, 0.936, 0.9372, 0.936, 0.9372, 0.936, 0.9372, 0.936, 0.3109, 0.8026, 0.3109, 0.8026, 0.3109, 0.8026, 0.3109, 0.8026, 0.3109, 0.8026, 0.3109, 0.8026, 0.3109, 0.8026, 0.3109, 0.8026, 0.9372, 0.936, 0.9372, 0.936, 0.9372, 0.936, 0.9372, 0.936, 0.3109, 0.8026, 0.3109, 0.8026, 0.3109, 0.8026, 0.3109, 0.8026, 0.9372, 0.936, 0.9372, 0.936, 0.9372, 0.936, 0.9372, 0.936, 0.9372, 0.936, 0.9372, 0.936, 0.9372, 0.936, 0.9372, 0.936, 0.3109, 0.8026, 0.3109, 0.8026, 0.3109, 0.8026, 0.3109, 0.8026, 0.9372, 0.936, 0.9372, 0.936, 0.9372, 0.936, 0.9372, 0.936, 0.9372, 0.936, 0.9372, 0.936, 0.9372, 0.936, 0.9372, 0.936, 0.9372, 0.936, 0.9372, 0.936, 0.9372, 0.936, 0.9372, 0.936, 0.9372, 0.936, 0.9372, 0.936, 0.9372, 0.936, 0.9372, 0.936, 0.9372, 0.936, 0.9372, 0.936, 0.9372, 0.936, 0.9372, 0.936, 0.9372, 0.936, 0.9372, 0.936, 0.9372, 0.936, 0.9372, 0.936, 0.9372, 0.936, 0.9372, 0.936, 0.9372, 0.936, 0.9372, 0.936, 0.9372, 0.936, 0.9372, 0.936, 0.9372, 0.936, 0.9372, 0.936, 0.9372, 0.936, 0.9372, 0.936, 0.9372, 0.936, 0.9372, 0.936, 0.9372, 0.936, 0.9372, 0.936, 0.9372, 0.936, 0.9372, 0.936, 0.9372, 0.936, 0.9372, 0.936, 0.9372, 0.936, 0.9372, 0.936, 0.9372, 0.936, 0.9372, 0.936, 0.9372, 0.936, 0.9372, 0.936, 0.9372, 0.936, 0.9372, 0.936, 0.3109, 0.8026, 0.3109, 0.8026, 0.3109, 0.8026, 0.3109, 0.8026, 0.3109, 0.8026, 0.3109, 0.8026, 0.3109, 0.8026, 0.3109, 0.8026, 0.9372, 0.936, 0.9372, 0.936, 0.9372, 0.936, 0.9372, 0.936, 0.9372, 0.936, 0.9372, 0.936, 0.9372, 0.936, 0.9372, 0.936, 0.3109, 0.8026, 0.3109, 0.8026, 0.3109, 0.8026, 0.3109, 0.8026, 0.3109, 0.8026, 0.3109, 0.8026, 0.3109, 0.8026, 0.3109, 0.8026, 0.9372, 0.936, 0.9372, 0.936, 0.9372, 0.936, 0.9372, 0.936, 0.9372, 0.936, 0.9372, 0.936, 0.9372, 0.936, 0.9372, 0.936, 0.9372, 0.936, 0.9372, 0.936, 0.9372, 0.936, 0.9372, 0.936, 0.9372, 0.936, 0.9372, 0.936, 0.9372, 0.936, 0.9372, 0.936, 0.9372, 0.936, 0.9372, 0.936, 0.9372, 0.936, 0.9372, 0.936, 0.9372, 0.936, 0.9372, 0.936, 0.9372, 0.936, 0.9372, 0.936, 0.9372, 0.936, 0.9372, 0.936, 0.9372, 0.936, 0.9372, 0.936, 0.9372, 0.936, 0.9372, 0.936, 0.9372, 0.936, 0.9372, 0.936, 0.9372, 0.936, 0.9372, 0.936, 0.9372, 0.936, 0.9372, 0.936, 0.9372, 0.936, 0.9372, 0.936, 0.9372, 0.936, 0.9372, 0.936, 0.9372, 0.936, 0.9372, 0.936, 0.9372, 0.936, 0.9372, 0.936, 0.9372, 0.936, 0.9372, 0.936, 0.9372, 0.936, 0.9372, 0.936, 0.9372, 0.936, 0.9372, 0.936, 0.9372, 0.936, 0.9372, 0.936, 0.9372, 0.936, 0.9372, 0.936, 0.9372, 0.936, 0.9372, 0.936, 0.9372, 0.936, 0.9372, 0.936, 0.9372, 0.936, 0.9372, 0.936, 0.9372, 0.936, 0.9372, 0.936, 0.9372, 0.936, 0.9372, 0.936, 0.9372, 0.936, 0.9372, 0.936, 0.9372, 0.936, 0.9372, 0.936, 0.9372, 0.936, 0.9372, 0.936, 0.9372, 0.936, 0.9372, 0.936, 0.9372, 0.936, 0.9372, 0.936, 0.9372, 0.936, 0.9372, 0.936])
me_sphere_003.materials.append(mat_material_001)
me_sphere_003.use_remesh_fix_poles = True
me_sphere_003.use_remesh_preserve_attributes = False
me_sphere_003.use_mirror_vertex_groups = False
me_sphere_003.update()
me_sphere_004 = bpy.data.meshes.new('Sphere.004')
me_sphere_004.from_pydata([(2.076e-08, 0.08256, 0.2517), (2.076e-08, -0.03199, 0.2517), (0.1106, 0.08256, 0.178), (0.1106, -0.03199, 0.178), (0.1565, 0.08256, 1.164e-07), (0.1565, -0.03199, 8.642e-08), (0.1106, 0.08256, -0.178), (0.1106, -0.03199, -0.178), (7.08e-09, 0.08256, -0.2517), (7.08e-09, -0.03199, -0.2517), (-0.1106, 0.08256, -0.178), (-0.1106, -0.03199, -0.178), (-0.1565, 0.08256, 1.164e-07), (-0.1565, -0.03199, 1.014e-07), (-0.1106, 0.08256, 0.178), (-0.1106, -0.03199, 0.178), (-0.08834, 0.08256, 0.1421), (-0.08834, -0.03199, 0.1421), (1.658e-08, 0.08256, 0.201), (1.658e-08, -0.03199, 0.201), (0.1249, 0.08256, 8.293e-08), (0.1249, -0.03199, 7.551e-08), (-0.1249, 0.08256, 8.794e-08), (-0.1249, -0.03199, 8.423e-08), (0.08834, -0.03199, 0.1421), (0.08834, 0.08256, 0.1421), (-0.08834, 0.08256, -0.1421), (-0.08834, -0.03199, -0.1421), (5.653e-09, -0.03199, -0.201), (5.653e-09, 0.08256, -0.201), (0.08834, 0.08256, -0.1421), (0.08834, -0.03199, -0.1421), (1.49e-08, 0.07193, 8.941e-08), (1.795e-08, 0.07193, 8.941e-08), (1.795e-08, 0.07193, 8.941e-08), (1.49e-08, 0.07193, 8.941e-08), (1.49e-08, 0.07193, 8.941e-08), (1.49e-08, 0.07193, 8.568e-08), (1.49e-08, 0.07193, 8.941e-08), (1.49e-08, 0.07193, 8.568e-08), (1.49e-08, 0.07193, 8.568e-08), (1.49e-08, 0.07193, 8.941e-08), (1.49e-08, 0.07193, 8.941e-08), (1.49e-08, 0.07193, 8.568e-08), (1.795e-08, 0.07193, 8.941e-08), (1.49e-08, 0.07193, 8.941e-08), (1.795e-08, 0.07193, 8.941e-08), (1.49e-08, 0.07193, 8.941e-08), (0.1106, -0.09116, 0.178), (2.754e-08, -0.09116, 0.2517), (0.1565, -0.09116, 7.686e-08), (0.1106, -0.09116, -0.178), (1.386e-08, -0.09116, -0.2517), (-0.1106, -0.09116, -0.178), (-0.1565, -0.09116, 9.186e-08), (-0.1106, -0.09116, 0.178), (2.336e-08, -0.09116, 0.201), (-0.08834, -0.09116, 0.1421), (0.1249, -0.09116, 6.596e-08), (0.08834, -0.09116, 0.1421), (-0.1249, -0.09116, 7.468e-08), (-0.08834, -0.09116, -0.1421), (1.244e-08, -0.09116, -0.201), (0.08834, -0.09116, -0.1421)], [], [(0, 1, 3, 2), (2, 3, 5, 4), (4, 5, 7, 6), (6, 7, 9, 8), (8, 9, 11, 10), (10, 11, 13, 12), (9, 7, 51, 52), (12, 13, 15, 14), (14, 15, 1, 0), (0, 2, 4, 20, 25, 18, 16, 22, 12, 14), (26, 22, 39, 41), (17, 19, 56, 57), (31, 21, 37, 45), (17, 23, 40, 35), (20, 30, 47, 43), (24, 19, 34, 38), (29, 26, 41, 46), (22, 16, 32, 39), (28, 31, 45, 44), (12, 22, 26, 29, 30, 20, 4, 6, 8, 10), (32, 35, 40, 39), (43, 37, 38, 36), (39, 40, 42, 41), (47, 45, 37, 43), (46, 44, 45, 47), (33, 34, 35, 32), (36, 38, 34, 33), (41, 42, 44, 46), (16, 18, 33, 32), (30, 29, 46, 47), (23, 27, 42, 40), (19, 17, 35, 34), (25, 20, 43, 36), (18, 25, 36, 33), (27, 28, 44, 42), (21, 24, 38, 37), (48, 49, 55, 54, 60, 57, 56, 59, 58, 50), (50, 58, 63, 62, 61, 60, 54, 53, 52, 51), (28, 27, 61, 62), (24, 21, 58, 59), (5, 3, 48, 50), (15, 13, 54, 55), (31, 28, 62, 63), (11, 9, 52, 53), (19, 24, 59, 56), (23, 17, 57, 60), (7, 5, 50, 51), (1, 15, 55, 49), (21, 31, 63, 58), (3, 1, 49, 48), (13, 11, 53, 54), (27, 23, 60, 61)])
_uv = me_sphere_004.uv_layers.new(name='UVMap')
_uv.uv.foreach_set('vector', [0.9341, 0.9236, 0.9341, 0.9236, 0.9341, 0.9236, 0.9341, 0.9236, 0.9341, 0.9236, 0.9341, 0.9236, 0.9341, 0.9236, 0.9341, 0.9236, 0.9341, 0.9236, 0.9341, 0.9236, 0.9341, 0.9236, 0.9341, 0.9236, 0.9341, 0.9236, 0.9341, 0.9236, 0.9341, 0.9236, 0.9341, 0.9236, 0.9341, 0.9236, 0.9341, 0.9236, 0.9341, 0.9236, 0.9341, 0.9236, 0.9341, 0.9236, 0.9341, 0.9236, 0.9341, 0.9236, 0.9341, 0.9236, 0.9341, 0.9236, 0.9341, 0.9236, 0.9341, 0.9236, 0.9341, 0.9236, 0.9341, 0.9236, 0.9341, 0.9236, 0.9341, 0.9236, 0.9341, 0.9236, 0.9341, 0.9236, 0.9341, 0.9236, 0.9341, 0.9236, 0.9341, 0.9236, 0.9341, 0.9236, 0.9341, 0.9236, 0.9341, 0.9236, 0.9341, 0.9236, 0.9341, 0.9236, 0.9341, 0.9236, 0.9341, 0.9236, 0.9341, 0.9236, 0.9341, 0.9236, 0.9341, 0.9236, 0.9341, 0.9236, 0.9341, 0.9236, 0.9341, 0.9236, 0.9341, 0.9236, 0.9341, 0.9236, 0.9341, 0.9236, 0.9341, 0.9236, 0.9341, 0.9236, 0.3109, 0.7964, 0.3109, 0.7964, 0.3109, 0.7964, 0.3109, 0.7964, 0.3109, 0.7964, 0.3109, 0.7964, 0.3109, 0.7964, 0.3109, 0.7964, 0.9341, 0.9236, 0.9341, 0.9236, 0.9341, 0.9236, 0.9341, 0.9236, 0.3109, 0.7964, 0.3109, 0.7964, 0.3109, 0.7964, 0.3109, 0.7964, 0.9341, 0.9236, 0.9341, 0.9236, 0.9341, 0.9236, 0.9341, 0.9236, 0.9341, 0.9236, 0.9341, 0.9236, 0.9341, 0.9236, 0.9341, 0.9236, 0.3109, 0.7964, 0.3109, 0.7964, 0.3109, 0.7964, 0.3109, 0.7964, 0.9341, 0.9236, 0.9341, 0.9236, 0.9341, 0.9236, 0.9341, 0.9236, 0.9341, 0.9236, 0.9341, 0.9236, 0.9341, 0.9236, 0.9341, 0.9236, 0.9341, 0.9236, 0.9341, 0.9236, 0.9341, 0.9236, 0.9341, 0.9236, 0.9341, 0.9236, 0.9341, 0.9236, 0.9341, 0.9236, 0.9341, 0.9236, 0.9341, 0.9236, 0.9341, 0.9236, 0.9341, 0.9236, 0.9341, 0.9236, 0.9341, 0.9236, 0.9341, 0.9236, 0.9341, 0.9236, 0.9341, 0.9236, 0.9341, 0.9236, 0.9341, 0.9236, 0.9341, 0.9236, 0.9341, 0.9236, 0.9341, 0.9236, 0.9341, 0.9236, 0.9341, 0.9236, 0.9341, 0.9236, 0.9341, 0.9236, 0.9341, 0.9236, 0.9341, 0.9236, 0.9341, 0.9236, 0.9341, 0.9236, 0.9341, 0.9236, 0.9341, 0.9236, 0.9341, 0.9236, 0.9341, 0.9236, 0.9341, 0.9236, 0.9341, 0.9236, 0.9341, 0.9236, 0.9341, 0.9236, 0.9341, 0.9236, 0.9341, 0.9236, 0.9341, 0.9236, 0.9341, 0.9236, 0.9341, 0.9236, 0.3109, 0.7964, 0.3109, 0.7964, 0.3109, 0.7964, 0.3109, 0.7964, 0.3109, 0.7964, 0.3109, 0.7964, 0.3109, 0.7964, 0.3109, 0.7964, 0.9341, 0.9236, 0.9341, 0.9236, 0.9341, 0.9236, 0.9341, 0.9236, 0.9341, 0.9236, 0.9341, 0.9236, 0.9341, 0.9236, 0.9341, 0.9236, 0.3109, 0.7964, 0.3109, 0.7964, 0.3109, 0.7964, 0.3109, 0.7964, 0.3109, 0.7964, 0.3109, 0.7964, 0.3109, 0.7964, 0.3109, 0.7964, 0.9341, 0.9236, 0.9341, 0.9236, 0.9341, 0.9236, 0.9341, 0.9236, 0.9341, 0.9236, 0.9341, 0.9236, 0.9341, 0.9236, 0.9341, 0.9236, 0.9341, 0.9236, 0.9341, 0.9236, 0.9341, 0.9236, 0.9341, 0.9236, 0.9341, 0.9236, 0.9341, 0.9236, 0.9341, 0.9236, 0.9341, 0.9236, 0.9341, 0.9236, 0.9341, 0.9236, 0.9341, 0.9236, 0.9341, 0.9236, 0.9341, 0.9236, 0.9341, 0.9236, 0.9341, 0.9236, 0.9341, 0.9236, 0.9341, 0.9236, 0.9341, 0.9236, 0.9341, 0.9236, 0.9341, 0.9236, 0.9341, 0.9236, 0.9341, 0.9236, 0.9341, 0.9236, 0.9341, 0.9236, 0.9341, 0.9236, 0.9341, 0.9236, 0.9341, 0.9236, 0.9341, 0.9236, 0.9341, 0.9236, 0.9341, 0.9236, 0.9341, 0.9236, 0.9341, 0.9236, 0.9341, 0.9236, 0.9341, 0.9236, 0.9341, 0.9236, 0.9341, 0.9236, 0.9341, 0.9236, 0.9341, 0.9236, 0.9341, 0.9236, 0.9341, 0.9236, 0.9341, 0.9236, 0.9341, 0.9236, 0.9341, 0.9236, 0.9341, 0.9236, 0.9341, 0.9236, 0.9341, 0.9236, 0.9341, 0.9236, 0.9341, 0.9236, 0.9341, 0.9236, 0.9341, 0.9236, 0.9341, 0.9236, 0.9341, 0.9236, 0.9341, 0.9236, 0.9341, 0.9236, 0.9341, 0.9236, 0.9341, 0.9236, 0.9341, 0.9236, 0.9341, 0.9236, 0.9341, 0.9236, 0.9341, 0.9236, 0.9341, 0.9236, 0.9341, 0.9236, 0.9341, 0.9236, 0.9341, 0.9236, 0.9341, 0.9236, 0.9341, 0.9236, 0.9341, 0.9236, 0.9341, 0.9236])
me_sphere_004.materials.append(mat_material_001)
me_sphere_004.use_remesh_fix_poles = True
me_sphere_004.use_remesh_preserve_attributes = False
me_sphere_004.use_mirror_vertex_groups = False
me_sphere_004.update()

# ---- objects
ob_sphere = bpy.data.objects.new('Sphere', me_sphere)
ob_sphere_002 = bpy.data.objects.new('Sphere.002', me_sphere_002)
ob_sphere_001 = bpy.data.objects.new('Sphere.001', me_sphere_003)
ob_sphere_003 = bpy.data.objects.new('Sphere.003', me_sphere_004)

# ---- transforms, parenting, visibility, modifiers, constraints
ob_sphere.location = (0.0, 0.0, 0.0)
ob_sphere.scale = (1.609, 1.0, 1.0)
ob_sphere.lineart.crease_threshold = 0.0
ob_sphere_002.location = (0.0, -1.077, 0.0)
ob_sphere_002.scale = (1.609, 1.0, 1.0)
ob_sphere_002.lineart.crease_threshold = 0.0
ob_sphere_001.location = (0.8336, -0.8868, 0.0)
ob_sphere_001.rotation_euler = (0.0, -0.0, 0.3515)
ob_sphere_001.scale = (1.609, 1.0, 1.0)
ob_sphere_001.lineart.crease_threshold = 0.0
ob_sphere_003.location = (-0.8826, -0.8489, 0.0)
ob_sphere_003.rotation_euler = (0.0, -0.0, -0.4135)
ob_sphere_003.scale = (1.609, 1.0, 1.0)
ob_sphere_003.lineart.crease_threshold = 0.0

# ---- collection membership
col_collection.objects.link(ob_sphere)
col_collection.objects.link(ob_sphere_002)
col_collection.objects.link(ob_sphere_001)
col_collection.objects.link(ob_sphere_003)

# ---- scene / render settings (as saved in the file)
scene.frame_start = 1; scene.frame_end = 250; scene.frame_set(1)
scene.render.engine = 'BLENDER_EEVEE_NEXT'
scene.cycles.use_denoising = False
scene.cycles.samples = 128
scene.cycles.sampling_pattern = 'TABULATED_SOBOL'
scene.cycles.use_adaptive_sampling = False
scene.cycles.use_light_tree = False
scene.view_settings.view_transform = 'Filmic'
bpy.context.view_layer.update()

# ---- added for rendering (the .blend has no active camera and no usable light): camera, sun
cam_auto = bpy.data.cameras.new('AutoCamera')
cam_auto.lens = 50.0
cam_auto.sensor_width = 36.0
cam_auto.clip_end = 1000.0
ob_auto_camera = bpy.data.objects.new('AutoCamera', cam_auto)
scene.collection.objects.link(ob_auto_camera)
ob_auto_camera.location = (5.05302, -5.81161, 4.20089)
ob_auto_camera.rotation_euler = (1.09748, -7.21219e-08, 0.694738)
scene.camera = ob_auto_camera
light_auto_sun = bpy.data.lights.new('AutoSun', 'SUN')
light_auto_sun.energy = 3.0
light_auto_sun.angle = 0.0523599
ob_auto_sun = bpy.data.objects.new('AutoSun', light_auto_sun)
scene.collection.objects.link(ob_auto_sun)
ob_auto_sun.rotation_euler = (0.872665, 0.174533, 0.523599)
bpy.context.view_layer.update()
